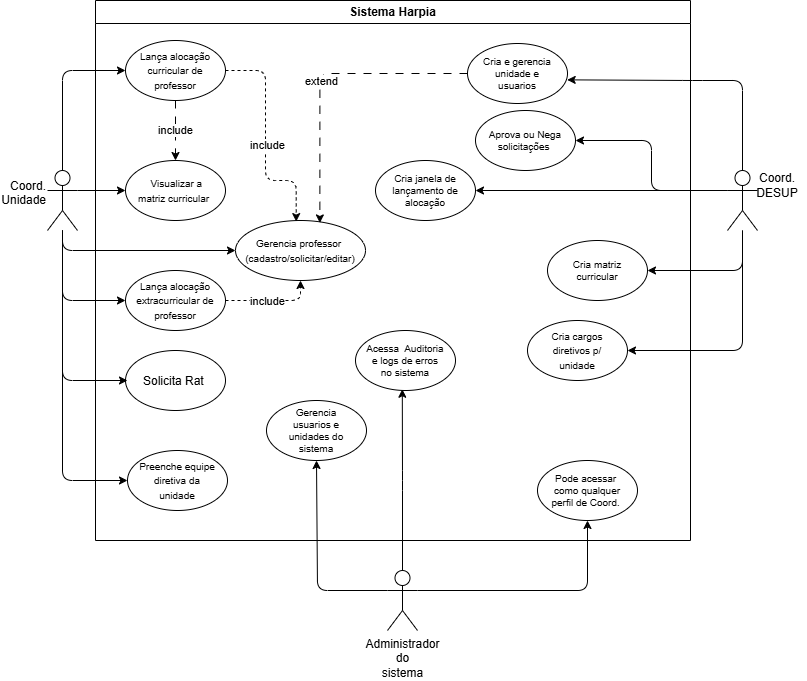

The diagram above was exported from draw.io. Its source (the exported page's mxGraphModel, read from the mxfile embedded in the PNG):
<mxGraphModel dx="950" dy="596" grid="1" gridSize="10" guides="1" tooltips="1" connect="1" arrows="1" fold="1" page="1" pageScale="1" pageWidth="850" pageHeight="1100" background="light-dark(#ffffff, #121212)" math="0" shadow="0">
  <root>
    <mxCell id="0" />
    <mxCell id="1" parent="0" />
    <mxCell id="0E5jY6NbLy5YsXoKlCkZ-11" parent="1" style="swimlane;whiteSpace=wrap;html=1;movable=1;resizable=1;rotatable=1;deletable=1;editable=1;locked=0;connectable=1;" value="Sistema Harpia" vertex="1">
      <mxGeometry height="540" width="595" x="128" y="180" as="geometry">
        <mxRectangle height="30" width="130" x="180" y="170" as="alternateBounds" />
      </mxGeometry>
    </mxCell>
    <mxCell id="0E5jY6NbLy5YsXoKlCkZ-17" connectable="0" parent="0E5jY6NbLy5YsXoKlCkZ-11" style="group" value="" vertex="1">
      <mxGeometry height="60" width="100" x="30" y="40" as="geometry" />
    </mxCell>
    <mxCell id="0E5jY6NbLy5YsXoKlCkZ-15" parent="0E5jY6NbLy5YsXoKlCkZ-17" style="ellipse;whiteSpace=wrap;html=1;shapeInside=1;" value="" vertex="1">
      <mxGeometry height="60" width="100" as="geometry" />
    </mxCell>
    <mxCell id="0E5jY6NbLy5YsXoKlCkZ-16" parent="0E5jY6NbLy5YsXoKlCkZ-17" style="text;html=1;whiteSpace=wrap;strokeColor=none;fillColor=none;align=center;verticalAlign=middle;rounded=0;" value="&lt;font style=&quot;font-size: 10px;&quot;&gt;Lança alocação curricular de professor&lt;/font&gt;" vertex="1">
      <mxGeometry height="40" width="80" x="10" y="10" as="geometry" />
    </mxCell>
    <mxCell id="0E5jY6NbLy5YsXoKlCkZ-18" connectable="0" parent="0E5jY6NbLy5YsXoKlCkZ-11" style="group" value="" vertex="1">
      <mxGeometry height="60" width="100" x="30" y="160" as="geometry" />
    </mxCell>
    <mxCell id="0E5jY6NbLy5YsXoKlCkZ-19" parent="0E5jY6NbLy5YsXoKlCkZ-18" style="ellipse;whiteSpace=wrap;html=1;shapeInside=1;" value="" vertex="1">
      <mxGeometry height="60" width="100" as="geometry" />
    </mxCell>
    <mxCell id="0E5jY6NbLy5YsXoKlCkZ-20" parent="0E5jY6NbLy5YsXoKlCkZ-18" style="text;html=1;whiteSpace=wrap;strokeColor=none;fillColor=none;align=center;verticalAlign=middle;rounded=0;" value="&lt;font style=&quot;font-size: 10px;&quot;&gt;&amp;nbsp;Visualizar a matriz curricular&amp;nbsp;&lt;/font&gt;" vertex="1">
      <mxGeometry height="40" width="80" x="10" y="10" as="geometry" />
    </mxCell>
    <mxCell id="0E5jY6NbLy5YsXoKlCkZ-27" edge="1" parent="0E5jY6NbLy5YsXoKlCkZ-11" source="0E5jY6NbLy5YsXoKlCkZ-15" style="edgeStyle=none;html=1;flowAnimation=0;exitX=0.5;exitY=1;exitDx=0;exitDy=0;dashed=1;dashPattern=8 8;" target="0E5jY6NbLy5YsXoKlCkZ-19">
      <mxGeometry relative="1" as="geometry" />
    </mxCell>
    <mxCell id="0E5jY6NbLy5YsXoKlCkZ-28" connectable="0" parent="0E5jY6NbLy5YsXoKlCkZ-27" style="edgeLabel;html=1;align=center;verticalAlign=middle;resizable=0;points=[];inheritText=1;" value="include" vertex="1">
      <mxGeometry relative="1" x="-0.0479" y="-1" as="geometry">
        <mxPoint as="offset" />
      </mxGeometry>
    </mxCell>
    <mxCell id="0E5jY6NbLy5YsXoKlCkZ-24" connectable="0" parent="0E5jY6NbLy5YsXoKlCkZ-11" style="group;fontSize=10;" value="" vertex="1">
      <mxGeometry height="60" width="100" x="280" y="160" as="geometry" />
    </mxCell>
    <mxCell id="0E5jY6NbLy5YsXoKlCkZ-25" parent="0E5jY6NbLy5YsXoKlCkZ-24" style="ellipse;whiteSpace=wrap;html=1;shapeInside=1;" value="" vertex="1">
      <mxGeometry height="60" width="100" as="geometry" />
    </mxCell>
    <mxCell id="0E5jY6NbLy5YsXoKlCkZ-26" parent="0E5jY6NbLy5YsXoKlCkZ-24" style="text;html=1;whiteSpace=wrap;strokeColor=none;fillColor=none;align=center;verticalAlign=middle;rounded=0;fontSize=10;" value="Cria janela de lançamento de alocação" vertex="1">
      <mxGeometry height="40" width="80" x="10" y="10" as="geometry" />
    </mxCell>
    <mxCell id="0E5jY6NbLy5YsXoKlCkZ-39" connectable="0" parent="0E5jY6NbLy5YsXoKlCkZ-11" style="group" value="" vertex="1">
      <mxGeometry height="60" width="130" x="140" y="220" as="geometry" />
    </mxCell>
    <mxCell id="0E5jY6NbLy5YsXoKlCkZ-40" parent="0E5jY6NbLy5YsXoKlCkZ-39" style="ellipse;whiteSpace=wrap;html=1;shapeInside=1;" value="" vertex="1">
      <mxGeometry height="60" width="130" as="geometry" />
    </mxCell>
    <mxCell id="0E5jY6NbLy5YsXoKlCkZ-41" parent="0E5jY6NbLy5YsXoKlCkZ-39" style="text;html=1;whiteSpace=wrap;strokeColor=none;fillColor=none;align=center;verticalAlign=middle;rounded=0;" value="&lt;font style=&quot;font-size: 10px;&quot;&gt;Gerencia professor&amp;nbsp;&lt;br&gt;(cadastro/solicitar/editar)&lt;/font&gt;" vertex="1">
      <mxGeometry height="40" width="104" x="13" y="10" as="geometry" />
    </mxCell>
    <mxCell id="0E5jY6NbLy5YsXoKlCkZ-44" edge="1" parent="0E5jY6NbLy5YsXoKlCkZ-11" source="0E5jY6NbLy5YsXoKlCkZ-15" style="edgeStyle=orthogonalEdgeStyle;html=1;dashed=1;flowAnimation=0;exitX=1;exitY=0.5;exitDx=0;exitDy=0;entryX=0.467;entryY=0.018;entryDx=0;entryDy=0;entryPerimeter=0;" target="0E5jY6NbLy5YsXoKlCkZ-40">
      <mxGeometry relative="1" x="0.2786" as="geometry">
        <Array as="points">
          <mxPoint x="170" y="70" />
          <mxPoint x="170" y="180" />
          <mxPoint x="200.7" y="180" />
        </Array>
      </mxGeometry>
    </mxCell>
    <mxCell id="0E5jY6NbLy5YsXoKlCkZ-45" connectable="0" parent="0E5jY6NbLy5YsXoKlCkZ-44" style="edgeLabel;html=1;align=center;verticalAlign=middle;resizable=0;points=[];inheritText=1;" value="include" vertex="1">
      <mxGeometry relative="1" x="0.0308" y="1" as="geometry">
        <mxPoint as="offset" />
      </mxGeometry>
    </mxCell>
    <mxCell id="0E5jY6NbLy5YsXoKlCkZ-50" connectable="0" parent="0E5jY6NbLy5YsXoKlCkZ-11" style="group" value="" vertex="1">
      <mxGeometry height="60" width="100" x="30" y="270" as="geometry" />
    </mxCell>
    <mxCell id="0E5jY6NbLy5YsXoKlCkZ-51" parent="0E5jY6NbLy5YsXoKlCkZ-50" style="ellipse;whiteSpace=wrap;html=1;shapeInside=1;" value="" vertex="1">
      <mxGeometry height="60" width="100" as="geometry" />
    </mxCell>
    <mxCell id="0E5jY6NbLy5YsXoKlCkZ-52" parent="0E5jY6NbLy5YsXoKlCkZ-50" style="text;html=1;whiteSpace=wrap;strokeColor=none;fillColor=none;align=center;verticalAlign=middle;rounded=0;" value="&lt;span style=&quot;font-size: 10px;&quot;&gt;Lança alocação extracurricular de professor&lt;/span&gt;" vertex="1">
      <mxGeometry height="40" width="80" x="10" y="10" as="geometry" />
    </mxCell>
    <mxCell id="0E5jY6NbLy5YsXoKlCkZ-54" edge="1" parent="0E5jY6NbLy5YsXoKlCkZ-11" source="0E5jY6NbLy5YsXoKlCkZ-51" style="edgeStyle=orthogonalEdgeStyle;html=1;entryX=0.5;entryY=1;entryDx=0;entryDy=0;flowAnimation=0;dashed=1;" target="0E5jY6NbLy5YsXoKlCkZ-40">
      <mxGeometry relative="1" as="geometry" />
    </mxCell>
    <mxCell id="0E5jY6NbLy5YsXoKlCkZ-55" connectable="0" parent="0E5jY6NbLy5YsXoKlCkZ-54" style="edgeLabel;html=1;align=center;verticalAlign=middle;resizable=0;points=[];inheritText=1;" value="include" vertex="1">
      <mxGeometry relative="1" x="0.0089" y="-1" as="geometry">
        <mxPoint x="-7" y="-1" as="offset" />
      </mxGeometry>
    </mxCell>
    <mxCell id="0E5jY6NbLy5YsXoKlCkZ-63" connectable="0" parent="0E5jY6NbLy5YsXoKlCkZ-11" style="group;fontSize=10;" value="" vertex="1">
      <mxGeometry height="60" width="100" x="380" y="110" as="geometry" />
    </mxCell>
    <mxCell id="0E5jY6NbLy5YsXoKlCkZ-64" parent="0E5jY6NbLy5YsXoKlCkZ-63" style="ellipse;whiteSpace=wrap;html=1;shapeInside=1;" value="" vertex="1">
      <mxGeometry height="60" width="100" as="geometry" />
    </mxCell>
    <mxCell id="0E5jY6NbLy5YsXoKlCkZ-65" parent="0E5jY6NbLy5YsXoKlCkZ-63" style="text;html=1;whiteSpace=wrap;strokeColor=none;fillColor=none;align=center;verticalAlign=middle;rounded=0;fontSize=10;" value="Aprova ou Nega solicitações&amp;nbsp;" vertex="1">
      <mxGeometry height="40" width="80" x="10" y="10" as="geometry" />
    </mxCell>
    <mxCell id="0E5jY6NbLy5YsXoKlCkZ-75" connectable="0" parent="0E5jY6NbLy5YsXoKlCkZ-11" style="group;fontSize=10;" value="" vertex="1">
      <mxGeometry height="60" width="100" x="432" y="460" as="geometry" />
    </mxCell>
    <mxCell id="0E5jY6NbLy5YsXoKlCkZ-76" parent="0E5jY6NbLy5YsXoKlCkZ-75" style="ellipse;whiteSpace=wrap;html=1;shapeInside=1;" value="" vertex="1">
      <mxGeometry height="60" width="100" x="10" as="geometry" />
    </mxCell>
    <mxCell id="0E5jY6NbLy5YsXoKlCkZ-77" parent="0E5jY6NbLy5YsXoKlCkZ-75" style="text;html=1;whiteSpace=wrap;strokeColor=none;fillColor=none;align=center;verticalAlign=middle;rounded=0;fontSize=10;" value="Pode acessar&amp;nbsp;&lt;br&gt;como qualquer perfil de Coord.&amp;nbsp;" vertex="1">
      <mxGeometry height="40" width="80" x="20" y="10" as="geometry" />
    </mxCell>
    <mxCell id="0E5jY6NbLy5YsXoKlCkZ-81" connectable="0" parent="0E5jY6NbLy5YsXoKlCkZ-11" style="group;fontSize=10;" value="" vertex="1">
      <mxGeometry height="60" width="100" x="171" y="400" as="geometry" />
    </mxCell>
    <mxCell id="0E5jY6NbLy5YsXoKlCkZ-82" parent="0E5jY6NbLy5YsXoKlCkZ-81" style="ellipse;whiteSpace=wrap;html=1;shapeInside=1;" value="" vertex="1">
      <mxGeometry height="60" width="100" as="geometry" />
    </mxCell>
    <mxCell id="0E5jY6NbLy5YsXoKlCkZ-83" parent="0E5jY6NbLy5YsXoKlCkZ-81" style="text;html=1;whiteSpace=wrap;strokeColor=none;fillColor=none;align=center;verticalAlign=middle;rounded=0;fontSize=10;" value="Gerencia usuarios e unidades do sistema" vertex="1">
      <mxGeometry height="40" width="80" x="10" y="10" as="geometry" />
    </mxCell>
    <mxCell id="0E5jY6NbLy5YsXoKlCkZ-85" connectable="0" parent="0E5jY6NbLy5YsXoKlCkZ-11" style="group;fontSize=10;" value="" vertex="1">
      <mxGeometry height="60" width="100" x="260" y="330" as="geometry" />
    </mxCell>
    <mxCell id="0E5jY6NbLy5YsXoKlCkZ-86" parent="0E5jY6NbLy5YsXoKlCkZ-85" style="ellipse;whiteSpace=wrap;html=1;shapeInside=1;" value="" vertex="1">
      <mxGeometry height="60" width="100" as="geometry" />
    </mxCell>
    <mxCell id="0E5jY6NbLy5YsXoKlCkZ-87" parent="0E5jY6NbLy5YsXoKlCkZ-85" style="text;html=1;whiteSpace=wrap;strokeColor=none;fillColor=none;align=center;verticalAlign=middle;rounded=0;fontSize=10;" value="Acessa&amp;nbsp; Auditoria e logs de erros no sistema" vertex="1">
      <mxGeometry height="40" width="80" x="10" y="10" as="geometry" />
    </mxCell>
    <mxCell id="0E5jY6NbLy5YsXoKlCkZ-99" connectable="0" parent="0E5jY6NbLy5YsXoKlCkZ-11" style="group" value="" vertex="1">
      <mxGeometry height="60" width="100" x="30" y="350" as="geometry" />
    </mxCell>
    <mxCell id="0E5jY6NbLy5YsXoKlCkZ-100" parent="0E5jY6NbLy5YsXoKlCkZ-99" style="ellipse;whiteSpace=wrap;html=1;shapeInside=1;" value="Solicita Rat&amp;nbsp;" vertex="1">
      <mxGeometry height="60" width="100" as="geometry" />
    </mxCell>
    <mxCell id="0E5jY6NbLy5YsXoKlCkZ-106" connectable="0" parent="0E5jY6NbLy5YsXoKlCkZ-11" style="group" value="" vertex="1">
      <mxGeometry height="60" width="100" x="432" y="320" as="geometry" />
    </mxCell>
    <mxCell id="0E5jY6NbLy5YsXoKlCkZ-107" parent="0E5jY6NbLy5YsXoKlCkZ-106" style="ellipse;whiteSpace=wrap;html=1;shapeInside=1;" value="" vertex="1">
      <mxGeometry height="60" width="100" as="geometry" />
    </mxCell>
    <mxCell id="0E5jY6NbLy5YsXoKlCkZ-108" parent="0E5jY6NbLy5YsXoKlCkZ-106" style="text;html=1;whiteSpace=wrap;strokeColor=none;fillColor=none;align=center;verticalAlign=middle;rounded=0;" value="&lt;span style=&quot;font-size: 10px;&quot;&gt;Cria cargos diretivos p/ unidade&lt;/span&gt;" vertex="1">
      <mxGeometry height="40" width="80" x="10" y="10" as="geometry" />
    </mxCell>
    <mxCell id="0E5jY6NbLy5YsXoKlCkZ-29" edge="1" parent="1" source="0E5jY6NbLy5YsXoKlCkZ-32" style="html=1;exitX=1;exitY=0.3333333333333333;exitDx=0;exitDy=0;entryX=0;entryY=0.5;entryDx=0;entryDy=0;startArrow=none;startFill=0;exitPerimeter=0;" target="0E5jY6NbLy5YsXoKlCkZ-19">
      <mxGeometry relative="1" as="geometry">
        <mxPoint x="170" y="360" as="sourcePoint" />
      </mxGeometry>
    </mxCell>
    <mxCell id="0E5jY6NbLy5YsXoKlCkZ-30" edge="1" parent="1" source="0E5jY6NbLy5YsXoKlCkZ-32" style="edgeStyle=orthogonalEdgeStyle;html=1;entryX=0;entryY=0.5;entryDx=0;entryDy=0;exitX=0.5;exitY=0;exitDx=0;exitDy=0;exitPerimeter=0;" target="0E5jY6NbLy5YsXoKlCkZ-15">
      <mxGeometry relative="1" x="-0.0927" as="geometry">
        <mxPoint x="150" y="315" as="sourcePoint" />
      </mxGeometry>
    </mxCell>
    <mxCell id="0E5jY6NbLy5YsXoKlCkZ-43" edge="1" parent="1" source="0E5jY6NbLy5YsXoKlCkZ-32" style="edgeStyle=elbowEdgeStyle;html=1;entryX=0;entryY=0.5;entryDx=0;entryDy=0;flowAnimation=0;elbow=vertical;" target="0E5jY6NbLy5YsXoKlCkZ-40">
      <mxGeometry relative="1" as="geometry">
        <Array as="points">
          <mxPoint x="220" y="430" />
        </Array>
      </mxGeometry>
    </mxCell>
    <mxCell id="0E5jY6NbLy5YsXoKlCkZ-53" edge="1" parent="1" source="0E5jY6NbLy5YsXoKlCkZ-32" style="edgeStyle=orthogonalEdgeStyle;html=1;entryX=0;entryY=0.5;entryDx=0;entryDy=0;" target="0E5jY6NbLy5YsXoKlCkZ-51">
      <mxGeometry relative="1" as="geometry">
        <Array as="points">
          <mxPoint x="95" y="480" />
        </Array>
      </mxGeometry>
    </mxCell>
    <mxCell id="0E5jY6NbLy5YsXoKlCkZ-103" edge="1" parent="1" source="0E5jY6NbLy5YsXoKlCkZ-32" style="edgeStyle=orthogonalEdgeStyle;html=1;">
      <mxGeometry relative="1" as="geometry">
        <Array as="points">
          <mxPoint x="95" y="560" />
        </Array>
        <mxPoint x="160" y="560" as="targetPoint" />
      </mxGeometry>
    </mxCell>
    <mxCell id="0E5jY6NbLy5YsXoKlCkZ-113" edge="1" parent="1" source="0E5jY6NbLy5YsXoKlCkZ-32" style="edgeStyle=orthogonalEdgeStyle;html=1;entryX=0;entryY=0.5;entryDx=0;entryDy=0;" target="0E5jY6NbLy5YsXoKlCkZ-111">
      <mxGeometry relative="1" as="geometry">
        <Array as="points">
          <mxPoint x="95" y="660" />
        </Array>
      </mxGeometry>
    </mxCell>
    <mxCell id="0E5jY6NbLy5YsXoKlCkZ-32" parent="1" style="shape=umlActor;verticalLabelPosition=middle;verticalAlign=middle;html=1;outlineConnect=0;labelPerimeter=1;labelPosition=left;align=right;" value="Coord.&lt;br&gt;Unidade&lt;div&gt;&lt;br&gt;&lt;/div&gt;" vertex="1">
      <mxGeometry height="60" width="30" x="80" y="350" as="geometry" />
    </mxCell>
    <mxCell id="0E5jY6NbLy5YsXoKlCkZ-70" edge="1" parent="1" source="0E5jY6NbLy5YsXoKlCkZ-33" style="edgeStyle=none;html=1;entryX=1;entryY=0.5;entryDx=0;entryDy=0;exitX=0;exitY=0.3333333333333333;exitDx=0;exitDy=0;exitPerimeter=0;" target="0E5jY6NbLy5YsXoKlCkZ-25">
      <mxGeometry relative="1" as="geometry" />
    </mxCell>
    <mxCell id="0E5jY6NbLy5YsXoKlCkZ-74" edge="1" parent="1" source="0E5jY6NbLy5YsXoKlCkZ-33" style="edgeStyle=orthogonalEdgeStyle;html=1;entryX=1;entryY=0.5;entryDx=0;entryDy=0;exitX=0;exitY=0.3333333333333333;exitDx=0;exitDy=0;exitPerimeter=0;" target="0E5jY6NbLy5YsXoKlCkZ-64">
      <mxGeometry relative="1" x="-0.0909" as="geometry" />
    </mxCell>
    <mxCell id="0E5jY6NbLy5YsXoKlCkZ-93" edge="1" parent="1" source="0E5jY6NbLy5YsXoKlCkZ-33" style="edgeStyle=orthogonalEdgeStyle;html=1;entryX=1;entryY=0.5;entryDx=0;entryDy=0;" target="0E5jY6NbLy5YsXoKlCkZ-91">
      <mxGeometry relative="1" as="geometry">
        <Array as="points">
          <mxPoint x="775" y="450" />
        </Array>
      </mxGeometry>
    </mxCell>
    <mxCell id="0E5jY6NbLy5YsXoKlCkZ-109" edge="1" parent="1" source="0E5jY6NbLy5YsXoKlCkZ-33" style="edgeStyle=orthogonalEdgeStyle;html=1;entryX=1;entryY=0.5;entryDx=0;entryDy=0;" target="0E5jY6NbLy5YsXoKlCkZ-107">
      <mxGeometry relative="1" as="geometry">
        <Array as="points">
          <mxPoint x="775" y="530" />
        </Array>
      </mxGeometry>
    </mxCell>
    <mxCell id="0E5jY6NbLy5YsXoKlCkZ-33" parent="1" style="shape=umlActor;verticalLabelPosition=middle;verticalAlign=middle;html=1;outlineConnect=0;labelPerimeter=1;labelPosition=right;align=left;" value=" " vertex="1">
      <mxGeometry height="60" width="30" x="760" y="350" as="geometry" />
    </mxCell>
    <mxCell id="0E5jY6NbLy5YsXoKlCkZ-80" edge="1" parent="1" source="0E5jY6NbLy5YsXoKlCkZ-37" style="edgeStyle=orthogonalEdgeStyle;html=1;entryX=0.5;entryY=1;entryDx=0;entryDy=0;" target="0E5jY6NbLy5YsXoKlCkZ-76">
      <mxGeometry relative="1" x="0.875" as="geometry">
        <Array as="points">
          <mxPoint x="620" y="770" />
        </Array>
      </mxGeometry>
    </mxCell>
    <mxCell id="0E5jY6NbLy5YsXoKlCkZ-37" parent="1" style="shape=umlActor;verticalLabelPosition=bottom;verticalAlign=top;html=1;outlineConnect=0;labelPerimeter=1;labelPosition=center;align=center;" value="Administrador&lt;br&gt;do&lt;br&gt;sistema" vertex="1">
      <mxGeometry height="60" width="30" x="420" y="750" as="geometry" />
    </mxCell>
    <mxCell id="0E5jY6NbLy5YsXoKlCkZ-57" connectable="0" parent="1" style="group;fontSize=10;" value="" vertex="1">
      <mxGeometry height="60" width="100" x="500" y="223" as="geometry" />
    </mxCell>
    <mxCell id="0E5jY6NbLy5YsXoKlCkZ-58" parent="0E5jY6NbLy5YsXoKlCkZ-57" style="ellipse;whiteSpace=wrap;html=1;shapeInside=1;" value="" vertex="1">
      <mxGeometry height="60" width="100" as="geometry" />
    </mxCell>
    <mxCell id="0E5jY6NbLy5YsXoKlCkZ-59" parent="0E5jY6NbLy5YsXoKlCkZ-57" style="text;html=1;whiteSpace=wrap;strokeColor=none;fillColor=none;align=center;verticalAlign=middle;rounded=0;fontSize=10;" value="Cria e gerencia unidade e usuarios" vertex="1">
      <mxGeometry height="40" width="80" x="10" y="10" as="geometry" />
    </mxCell>
    <mxCell id="0E5jY6NbLy5YsXoKlCkZ-61" edge="1" parent="1" source="0E5jY6NbLy5YsXoKlCkZ-58" style="edgeStyle=orthogonalEdgeStyle;html=1;entryX=0.649;entryY=0.041;entryDx=0;entryDy=0;entryPerimeter=0;flowAnimation=0;dashed=1;dashPattern=8 8;exitX=0;exitY=0.5;exitDx=0;exitDy=0;" target="0E5jY6NbLy5YsXoKlCkZ-40">
      <mxGeometry relative="1" x="-0.039" as="geometry" />
    </mxCell>
    <mxCell id="0E5jY6NbLy5YsXoKlCkZ-62" connectable="0" parent="0E5jY6NbLy5YsXoKlCkZ-61" style="edgeLabel;html=1;align=center;verticalAlign=middle;resizable=0;points=[];inheritText=1;" value="extend" vertex="1">
      <mxGeometry relative="1" x="0.0463" y="1" as="geometry">
        <mxPoint as="offset" />
      </mxGeometry>
    </mxCell>
    <mxCell id="0E5jY6NbLy5YsXoKlCkZ-69" edge="1" parent="1" source="0E5jY6NbLy5YsXoKlCkZ-33" style="edgeStyle=orthogonalEdgeStyle;html=1;entryX=0.997;entryY=0.606;entryDx=0;entryDy=0;entryPerimeter=0;" target="0E5jY6NbLy5YsXoKlCkZ-58">
      <mxGeometry relative="1" x="0.0019" as="geometry">
        <Array as="points">
          <mxPoint x="725" y="260" />
          <mxPoint x="609.7" y="260" />
        </Array>
      </mxGeometry>
    </mxCell>
    <mxCell id="0E5jY6NbLy5YsXoKlCkZ-84" edge="1" parent="1" source="0E5jY6NbLy5YsXoKlCkZ-37" style="edgeStyle=orthogonalEdgeStyle;html=1;entryX=0.5;entryY=1;entryDx=0;entryDy=0;" target="0E5jY6NbLy5YsXoKlCkZ-82">
      <mxGeometry relative="1" x="0.13" as="geometry">
        <Array as="points">
          <mxPoint x="350" y="770" />
        </Array>
        <mxPoint x="350" y="610" as="targetPoint" />
      </mxGeometry>
    </mxCell>
    <mxCell id="0E5jY6NbLy5YsXoKlCkZ-88" edge="1" parent="1" source="0E5jY6NbLy5YsXoKlCkZ-37" style="edgeStyle=orthogonalEdgeStyle;html=1;entryX=0.468;entryY=0.979;entryDx=0;entryDy=0;entryPerimeter=0;" target="0E5jY6NbLy5YsXoKlCkZ-86">
      <mxGeometry relative="1" as="geometry" />
    </mxCell>
    <mxCell id="0E5jY6NbLy5YsXoKlCkZ-90" connectable="0" parent="1" style="group;fontSize=10;" value="" vertex="1">
      <mxGeometry height="60" width="100" x="580" y="420" as="geometry" />
    </mxCell>
    <mxCell id="0E5jY6NbLy5YsXoKlCkZ-91" parent="0E5jY6NbLy5YsXoKlCkZ-90" style="ellipse;whiteSpace=wrap;html=1;shapeInside=1;" value="" vertex="1">
      <mxGeometry height="60" width="100" as="geometry" />
    </mxCell>
    <mxCell id="0E5jY6NbLy5YsXoKlCkZ-92" parent="0E5jY6NbLy5YsXoKlCkZ-90" style="text;html=1;whiteSpace=wrap;strokeColor=none;fillColor=none;align=center;verticalAlign=middle;rounded=0;fontSize=10;" value="Cria matriz curricular" vertex="1">
      <mxGeometry height="40" width="80" x="10" y="10" as="geometry" />
    </mxCell>
    <mxCell id="0E5jY6NbLy5YsXoKlCkZ-94" parent="1" style="text;html=1;whiteSpace=wrap;strokeColor=none;fillColor=none;align=center;verticalAlign=middle;rounded=0;" value="Coord.&lt;br&gt;DESUP" vertex="1">
      <mxGeometry height="30" width="60" x="780" y="350" as="geometry" />
    </mxCell>
    <mxCell id="0E5jY6NbLy5YsXoKlCkZ-110" connectable="0" parent="1" style="group" value="" vertex="1">
      <mxGeometry height="60" width="100" x="160" y="630" as="geometry" />
    </mxCell>
    <mxCell id="0E5jY6NbLy5YsXoKlCkZ-111" parent="0E5jY6NbLy5YsXoKlCkZ-110" style="ellipse;whiteSpace=wrap;html=1;shapeInside=1;" value="" vertex="1">
      <mxGeometry height="60" width="100" as="geometry" />
    </mxCell>
    <mxCell id="0E5jY6NbLy5YsXoKlCkZ-112" parent="0E5jY6NbLy5YsXoKlCkZ-110" style="text;html=1;whiteSpace=wrap;strokeColor=none;fillColor=none;align=center;verticalAlign=middle;rounded=0;" value="&lt;span style=&quot;font-size: 10px;&quot;&gt;Preenche equipe diretiva da unidade&lt;/span&gt;" vertex="1">
      <mxGeometry height="40" width="80" x="10" y="10" as="geometry" />
    </mxCell>
  </root>
</mxGraphModel>